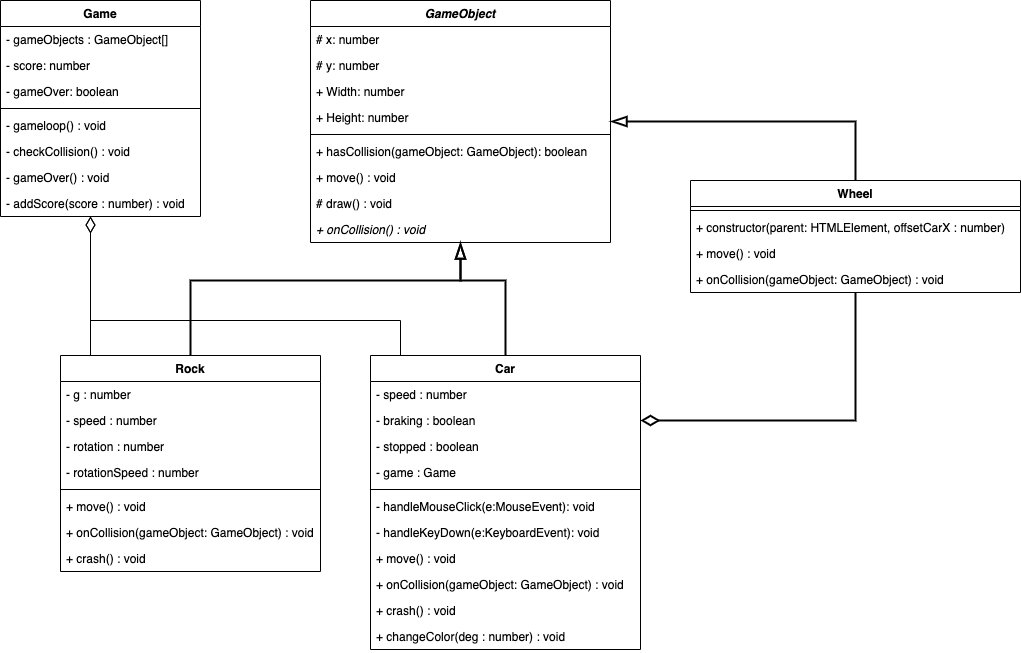

The diagram above was exported from draw.io. Its source (the exported page's mxGraphModel, read from the mxfile embedded in the PNG):
<mxGraphModel dx="1426" dy="874" grid="0" gridSize="10" guides="1" tooltips="1" connect="1" arrows="1" fold="1" page="1" pageScale="1" pageWidth="1169" pageHeight="827" math="0" shadow="0">
  <root>
    <mxCell id="0" />
    <mxCell id="1" parent="0" />
    <mxCell id="uNiuptwgJXw1O69ShiQu-51" style="edgeStyle=orthogonalEdgeStyle;rounded=0;orthogonalLoop=1;jettySize=auto;html=1;exitX=0.131;exitY=0.005;exitDx=0;exitDy=0;endArrow=diamondThin;endFill=0;endSize=14;startSize=14;strokeWidth=1;exitPerimeter=0;" parent="1" source="uNiuptwgJXw1O69ShiQu-20" target="uNiuptwgJXw1O69ShiQu-28" edge="1">
      <mxGeometry relative="1" as="geometry">
        <Array as="points">
          <mxPoint x="155" y="420" />
        </Array>
      </mxGeometry>
    </mxCell>
    <mxCell id="uNiuptwgJXw1O69ShiQu-56" style="edgeStyle=orthogonalEdgeStyle;rounded=0;orthogonalLoop=1;jettySize=auto;html=1;exitX=0.5;exitY=0;exitDx=0;exitDy=0;endArrow=blockThin;endFill=0;strokeWidth=2;endSize=12;startSize=12;" parent="1" source="uNiuptwgJXw1O69ShiQu-20" target="uNiuptwgJXw1O69ShiQu-1" edge="1">
      <mxGeometry relative="1" as="geometry">
        <Array as="points">
          <mxPoint x="255" y="344" />
          <mxPoint x="525" y="344" />
        </Array>
      </mxGeometry>
    </mxCell>
    <mxCell id="uNiuptwgJXw1O69ShiQu-52" style="edgeStyle=orthogonalEdgeStyle;rounded=0;orthogonalLoop=1;jettySize=auto;html=1;exitX=0.5;exitY=0;exitDx=0;exitDy=0;endArrow=diamondThin;endFill=0;strokeWidth=1;endSize=14;startSize=14;" parent="1" source="uNiuptwgJXw1O69ShiQu-10" target="uNiuptwgJXw1O69ShiQu-28" edge="1">
      <mxGeometry relative="1" as="geometry">
        <Array as="points">
          <mxPoint x="465" y="419" />
          <mxPoint x="465" y="384" />
          <mxPoint x="155" y="384" />
        </Array>
      </mxGeometry>
    </mxCell>
    <mxCell id="uNiuptwgJXw1O69ShiQu-55" style="edgeStyle=orthogonalEdgeStyle;rounded=0;orthogonalLoop=1;jettySize=auto;html=1;exitX=0.5;exitY=0;exitDx=0;exitDy=0;endArrow=blockThin;endFill=0;strokeWidth=2;endSize=12;startSize=12;" parent="1" source="uNiuptwgJXw1O69ShiQu-10" target="uNiuptwgJXw1O69ShiQu-1" edge="1">
      <mxGeometry relative="1" as="geometry">
        <Array as="points">
          <mxPoint x="570" y="344" />
          <mxPoint x="525" y="344" />
        </Array>
      </mxGeometry>
    </mxCell>
    <mxCell id="uNiuptwgJXw1O69ShiQu-54" style="edgeStyle=orthogonalEdgeStyle;rounded=0;orthogonalLoop=1;jettySize=auto;html=1;exitX=0.5;exitY=0;exitDx=0;exitDy=0;endArrow=blockThin;endFill=0;strokeWidth=2;endSize=12;startSize=12;" parent="1" source="uNiuptwgJXw1O69ShiQu-43" target="uNiuptwgJXw1O69ShiQu-1" edge="1">
      <mxGeometry relative="1" as="geometry" />
    </mxCell>
    <mxCell id="uNiuptwgJXw1O69ShiQu-53" style="edgeStyle=orthogonalEdgeStyle;rounded=0;orthogonalLoop=1;jettySize=auto;html=1;exitX=1;exitY=0.5;exitDx=0;exitDy=0;endArrow=none;endFill=0;startArrow=diamondThin;startFill=0;strokeWidth=2;endSize=12;startSize=14;" parent="1" source="uNiuptwgJXw1O69ShiQu-17" target="uNiuptwgJXw1O69ShiQu-43" edge="1">
      <mxGeometry relative="1" as="geometry" />
    </mxCell>
    <mxCell id="uNiuptwgJXw1O69ShiQu-1" value="GameObject" style="swimlane;fontStyle=3;align=center;verticalAlign=top;childLayout=stackLayout;horizontal=1;startSize=26;horizontalStack=0;resizeParent=1;resizeParentMax=0;resizeLast=0;collapsible=1;marginBottom=0;" parent="1" vertex="1">
      <mxGeometry x="375" y="64" width="300" height="242" as="geometry" />
    </mxCell>
    <mxCell id="uNiuptwgJXw1O69ShiQu-2" value="# x: number" style="text;strokeColor=none;fillColor=none;align=left;verticalAlign=top;spacingLeft=4;spacingRight=4;overflow=hidden;rotatable=0;points=[[0,0.5],[1,0.5]];portConstraint=eastwest;" parent="uNiuptwgJXw1O69ShiQu-1" vertex="1">
      <mxGeometry y="26" width="300" height="26" as="geometry" />
    </mxCell>
    <mxCell id="uNiuptwgJXw1O69ShiQu-5" value="# y: number" style="text;strokeColor=none;fillColor=none;align=left;verticalAlign=top;spacingLeft=4;spacingRight=4;overflow=hidden;rotatable=0;points=[[0,0.5],[1,0.5]];portConstraint=eastwest;" parent="uNiuptwgJXw1O69ShiQu-1" vertex="1">
      <mxGeometry y="52" width="300" height="26" as="geometry" />
    </mxCell>
    <mxCell id="uNiuptwgJXw1O69ShiQu-6" value="+ Width: number" style="text;strokeColor=none;fillColor=none;align=left;verticalAlign=top;spacingLeft=4;spacingRight=4;overflow=hidden;rotatable=0;points=[[0,0.5],[1,0.5]];portConstraint=eastwest;" parent="uNiuptwgJXw1O69ShiQu-1" vertex="1">
      <mxGeometry y="78" width="300" height="26" as="geometry" />
    </mxCell>
    <mxCell id="uNiuptwgJXw1O69ShiQu-7" value="+ Height: number" style="text;strokeColor=none;fillColor=none;align=left;verticalAlign=top;spacingLeft=4;spacingRight=4;overflow=hidden;rotatable=0;points=[[0,0.5],[1,0.5]];portConstraint=eastwest;" parent="uNiuptwgJXw1O69ShiQu-1" vertex="1">
      <mxGeometry y="104" width="300" height="26" as="geometry" />
    </mxCell>
    <mxCell id="uNiuptwgJXw1O69ShiQu-3" value="" style="line;strokeWidth=1;fillColor=none;align=left;verticalAlign=middle;spacingTop=-1;spacingLeft=3;spacingRight=3;rotatable=0;labelPosition=right;points=[];portConstraint=eastwest;" parent="uNiuptwgJXw1O69ShiQu-1" vertex="1">
      <mxGeometry y="130" width="300" height="8" as="geometry" />
    </mxCell>
    <mxCell id="uNiuptwgJXw1O69ShiQu-4" value="+ hasCollision(gameObject: GameObject): boolean" style="text;strokeColor=none;fillColor=none;align=left;verticalAlign=top;spacingLeft=4;spacingRight=4;overflow=hidden;rotatable=0;points=[[0,0.5],[1,0.5]];portConstraint=eastwest;" parent="uNiuptwgJXw1O69ShiQu-1" vertex="1">
      <mxGeometry y="138" width="300" height="26" as="geometry" />
    </mxCell>
    <mxCell id="uNiuptwgJXw1O69ShiQu-8" value="+ move() : void" style="text;strokeColor=none;fillColor=none;align=left;verticalAlign=top;spacingLeft=4;spacingRight=4;overflow=hidden;rotatable=0;points=[[0,0.5],[1,0.5]];portConstraint=eastwest;fontStyle=0" parent="uNiuptwgJXw1O69ShiQu-1" vertex="1">
      <mxGeometry y="164" width="300" height="26" as="geometry" />
    </mxCell>
    <mxCell id="uNiuptwgJXw1O69ShiQu-62" value="# draw() : void" style="text;strokeColor=none;fillColor=none;align=left;verticalAlign=top;spacingLeft=4;spacingRight=4;overflow=hidden;rotatable=0;points=[[0,0.5],[1,0.5]];portConstraint=eastwest;fontStyle=0" parent="uNiuptwgJXw1O69ShiQu-1" vertex="1">
      <mxGeometry y="190" width="300" height="26" as="geometry" />
    </mxCell>
    <mxCell id="uNiuptwgJXw1O69ShiQu-9" value="+ onCollision() : void" style="text;strokeColor=none;fillColor=none;align=left;verticalAlign=top;spacingLeft=4;spacingRight=4;overflow=hidden;rotatable=0;points=[[0,0.5],[1,0.5]];portConstraint=eastwest;fontStyle=2" parent="uNiuptwgJXw1O69ShiQu-1" vertex="1">
      <mxGeometry y="216" width="300" height="26" as="geometry" />
    </mxCell>
    <mxCell id="uNiuptwgJXw1O69ShiQu-43" value="Wheel" style="swimlane;fontStyle=1;align=center;verticalAlign=top;childLayout=stackLayout;horizontal=1;startSize=26;horizontalStack=0;resizeParent=1;resizeParentMax=0;resizeLast=0;collapsible=1;marginBottom=0;" parent="1" vertex="1">
      <mxGeometry x="755" y="244" width="330" height="112" as="geometry" />
    </mxCell>
    <mxCell id="uNiuptwgJXw1O69ShiQu-45" value="" style="line;strokeWidth=1;fillColor=none;align=left;verticalAlign=middle;spacingTop=-1;spacingLeft=3;spacingRight=3;rotatable=0;labelPosition=right;points=[];portConstraint=eastwest;" parent="uNiuptwgJXw1O69ShiQu-43" vertex="1">
      <mxGeometry y="26" width="330" height="8" as="geometry" />
    </mxCell>
    <mxCell id="uNiuptwgJXw1O69ShiQu-47" value="+ constructor(parent: HTMLElement, offsetCarX : number)" style="text;strokeColor=none;fillColor=none;align=left;verticalAlign=top;spacingLeft=4;spacingRight=4;overflow=hidden;rotatable=0;points=[[0,0.5],[1,0.5]];portConstraint=eastwest;" parent="uNiuptwgJXw1O69ShiQu-43" vertex="1">
      <mxGeometry y="34" width="330" height="26" as="geometry" />
    </mxCell>
    <mxCell id="uNiuptwgJXw1O69ShiQu-50" value="+ move() : void" style="text;strokeColor=none;fillColor=none;align=left;verticalAlign=top;spacingLeft=4;spacingRight=4;overflow=hidden;rotatable=0;points=[[0,0.5],[1,0.5]];portConstraint=eastwest;" parent="uNiuptwgJXw1O69ShiQu-43" vertex="1">
      <mxGeometry y="60" width="330" height="26" as="geometry" />
    </mxCell>
    <mxCell id="uNiuptwgJXw1O69ShiQu-48" value="+ onCollision(gameObject: GameObject) : void" style="text;strokeColor=none;fillColor=none;align=left;verticalAlign=top;spacingLeft=4;spacingRight=4;overflow=hidden;rotatable=0;points=[[0,0.5],[1,0.5]];portConstraint=eastwest;" parent="uNiuptwgJXw1O69ShiQu-43" vertex="1">
      <mxGeometry y="86" width="330" height="26" as="geometry" />
    </mxCell>
    <mxCell id="uNiuptwgJXw1O69ShiQu-10" value="Car" style="swimlane;fontStyle=1;align=center;verticalAlign=top;childLayout=stackLayout;horizontal=1;startSize=26;horizontalStack=0;resizeParent=1;resizeParentMax=0;resizeLast=0;collapsible=1;marginBottom=0;" parent="1" vertex="1">
      <mxGeometry x="435" y="419" width="270" height="294" as="geometry" />
    </mxCell>
    <mxCell id="uNiuptwgJXw1O69ShiQu-11" value="- speed : number" style="text;strokeColor=none;fillColor=none;align=left;verticalAlign=top;spacingLeft=4;spacingRight=4;overflow=hidden;rotatable=0;points=[[0,0.5],[1,0.5]];portConstraint=eastwest;" parent="uNiuptwgJXw1O69ShiQu-10" vertex="1">
      <mxGeometry y="26" width="270" height="26" as="geometry" />
    </mxCell>
    <mxCell id="uNiuptwgJXw1O69ShiQu-17" value="- braking : boolean" style="text;strokeColor=none;fillColor=none;align=left;verticalAlign=top;spacingLeft=4;spacingRight=4;overflow=hidden;rotatable=0;points=[[0,0.5],[1,0.5]];portConstraint=eastwest;" parent="uNiuptwgJXw1O69ShiQu-10" vertex="1">
      <mxGeometry y="52" width="270" height="26" as="geometry" />
    </mxCell>
    <mxCell id="uNiuptwgJXw1O69ShiQu-18" value="- stopped : boolean" style="text;strokeColor=none;fillColor=none;align=left;verticalAlign=top;spacingLeft=4;spacingRight=4;overflow=hidden;rotatable=0;points=[[0,0.5],[1,0.5]];portConstraint=eastwest;" parent="uNiuptwgJXw1O69ShiQu-10" vertex="1">
      <mxGeometry y="78" width="270" height="26" as="geometry" />
    </mxCell>
    <mxCell id="uNiuptwgJXw1O69ShiQu-19" value="- game : Game" style="text;strokeColor=none;fillColor=none;align=left;verticalAlign=top;spacingLeft=4;spacingRight=4;overflow=hidden;rotatable=0;points=[[0,0.5],[1,0.5]];portConstraint=eastwest;" parent="uNiuptwgJXw1O69ShiQu-10" vertex="1">
      <mxGeometry y="104" width="270" height="26" as="geometry" />
    </mxCell>
    <mxCell id="uNiuptwgJXw1O69ShiQu-12" value="" style="line;strokeWidth=1;fillColor=none;align=left;verticalAlign=middle;spacingTop=-1;spacingLeft=3;spacingRight=3;rotatable=0;labelPosition=right;points=[];portConstraint=eastwest;" parent="uNiuptwgJXw1O69ShiQu-10" vertex="1">
      <mxGeometry y="130" width="270" height="8" as="geometry" />
    </mxCell>
    <mxCell id="uNiuptwgJXw1O69ShiQu-13" value="- handleMouseClick(e:MouseEvent): void" style="text;strokeColor=none;fillColor=none;align=left;verticalAlign=top;spacingLeft=4;spacingRight=4;overflow=hidden;rotatable=0;points=[[0,0.5],[1,0.5]];portConstraint=eastwest;" parent="uNiuptwgJXw1O69ShiQu-10" vertex="1">
      <mxGeometry y="138" width="270" height="26" as="geometry" />
    </mxCell>
    <mxCell id="uNiuptwgJXw1O69ShiQu-14" value="- handleKeyDown(e:KeyboardEvent): void" style="text;strokeColor=none;fillColor=none;align=left;verticalAlign=top;spacingLeft=4;spacingRight=4;overflow=hidden;rotatable=0;points=[[0,0.5],[1,0.5]];portConstraint=eastwest;" parent="uNiuptwgJXw1O69ShiQu-10" vertex="1">
      <mxGeometry y="164" width="270" height="26" as="geometry" />
    </mxCell>
    <mxCell id="uNiuptwgJXw1O69ShiQu-15" value="+ move() : void" style="text;strokeColor=none;fillColor=none;align=left;verticalAlign=top;spacingLeft=4;spacingRight=4;overflow=hidden;rotatable=0;points=[[0,0.5],[1,0.5]];portConstraint=eastwest;" parent="uNiuptwgJXw1O69ShiQu-10" vertex="1">
      <mxGeometry y="190" width="270" height="26" as="geometry" />
    </mxCell>
    <mxCell id="uNiuptwgJXw1O69ShiQu-16" value="+ onCollision(gameObject: GameObject) : void" style="text;strokeColor=none;fillColor=none;align=left;verticalAlign=top;spacingLeft=4;spacingRight=4;overflow=hidden;rotatable=0;points=[[0,0.5],[1,0.5]];portConstraint=eastwest;" parent="uNiuptwgJXw1O69ShiQu-10" vertex="1">
      <mxGeometry y="216" width="270" height="26" as="geometry" />
    </mxCell>
    <mxCell id="uNiuptwgJXw1O69ShiQu-57" value="+ crash() : void" style="text;strokeColor=none;fillColor=none;align=left;verticalAlign=top;spacingLeft=4;spacingRight=4;overflow=hidden;rotatable=0;points=[[0,0.5],[1,0.5]];portConstraint=eastwest;" parent="uNiuptwgJXw1O69ShiQu-10" vertex="1">
      <mxGeometry y="242" width="270" height="26" as="geometry" />
    </mxCell>
    <mxCell id="uNiuptwgJXw1O69ShiQu-61" value="+ changeColor(deg : number) : void" style="text;strokeColor=none;fillColor=none;align=left;verticalAlign=top;spacingLeft=4;spacingRight=4;overflow=hidden;rotatable=0;points=[[0,0.5],[1,0.5]];portConstraint=eastwest;" parent="uNiuptwgJXw1O69ShiQu-10" vertex="1">
      <mxGeometry y="268" width="270" height="26" as="geometry" />
    </mxCell>
    <mxCell id="uNiuptwgJXw1O69ShiQu-20" value="Rock" style="swimlane;fontStyle=1;align=center;verticalAlign=top;childLayout=stackLayout;horizontal=1;startSize=26;horizontalStack=0;resizeParent=1;resizeParentMax=0;resizeLast=0;collapsible=1;marginBottom=0;" parent="1" vertex="1">
      <mxGeometry x="125" y="419" width="260" height="216" as="geometry" />
    </mxCell>
    <mxCell id="uNiuptwgJXw1O69ShiQu-21" value="- g : number" style="text;strokeColor=none;fillColor=none;align=left;verticalAlign=top;spacingLeft=4;spacingRight=4;overflow=hidden;rotatable=0;points=[[0,0.5],[1,0.5]];portConstraint=eastwest;" parent="uNiuptwgJXw1O69ShiQu-20" vertex="1">
      <mxGeometry y="26" width="260" height="26" as="geometry" />
    </mxCell>
    <mxCell id="uNiuptwgJXw1O69ShiQu-24" value="- speed : number" style="text;strokeColor=none;fillColor=none;align=left;verticalAlign=top;spacingLeft=4;spacingRight=4;overflow=hidden;rotatable=0;points=[[0,0.5],[1,0.5]];portConstraint=eastwest;" parent="uNiuptwgJXw1O69ShiQu-20" vertex="1">
      <mxGeometry y="52" width="260" height="26" as="geometry" />
    </mxCell>
    <mxCell id="uNiuptwgJXw1O69ShiQu-25" value="- rotation : number" style="text;strokeColor=none;fillColor=none;align=left;verticalAlign=top;spacingLeft=4;spacingRight=4;overflow=hidden;rotatable=0;points=[[0,0.5],[1,0.5]];portConstraint=eastwest;" parent="uNiuptwgJXw1O69ShiQu-20" vertex="1">
      <mxGeometry y="78" width="260" height="26" as="geometry" />
    </mxCell>
    <mxCell id="uNiuptwgJXw1O69ShiQu-26" value="- rotationSpeed : number" style="text;strokeColor=none;fillColor=none;align=left;verticalAlign=top;spacingLeft=4;spacingRight=4;overflow=hidden;rotatable=0;points=[[0,0.5],[1,0.5]];portConstraint=eastwest;" parent="uNiuptwgJXw1O69ShiQu-20" vertex="1">
      <mxGeometry y="104" width="260" height="26" as="geometry" />
    </mxCell>
    <mxCell id="uNiuptwgJXw1O69ShiQu-22" value="" style="line;strokeWidth=1;fillColor=none;align=left;verticalAlign=middle;spacingTop=-1;spacingLeft=3;spacingRight=3;rotatable=0;labelPosition=right;points=[];portConstraint=eastwest;" parent="uNiuptwgJXw1O69ShiQu-20" vertex="1">
      <mxGeometry y="130" width="260" height="8" as="geometry" />
    </mxCell>
    <mxCell id="uNiuptwgJXw1O69ShiQu-23" value="+ move() : void" style="text;strokeColor=none;fillColor=none;align=left;verticalAlign=top;spacingLeft=4;spacingRight=4;overflow=hidden;rotatable=0;points=[[0,0.5],[1,0.5]];portConstraint=eastwest;" parent="uNiuptwgJXw1O69ShiQu-20" vertex="1">
      <mxGeometry y="138" width="260" height="26" as="geometry" />
    </mxCell>
    <mxCell id="uNiuptwgJXw1O69ShiQu-60" value="+ onCollision(gameObject: GameObject) : void" style="text;strokeColor=none;fillColor=none;align=left;verticalAlign=top;spacingLeft=4;spacingRight=4;overflow=hidden;rotatable=0;points=[[0,0.5],[1,0.5]];portConstraint=eastwest;" parent="uNiuptwgJXw1O69ShiQu-20" vertex="1">
      <mxGeometry y="164" width="260" height="26" as="geometry" />
    </mxCell>
    <mxCell id="uNiuptwgJXw1O69ShiQu-27" value="+ crash() : void" style="text;strokeColor=none;fillColor=none;align=left;verticalAlign=top;spacingLeft=4;spacingRight=4;overflow=hidden;rotatable=0;points=[[0,0.5],[1,0.5]];portConstraint=eastwest;" parent="uNiuptwgJXw1O69ShiQu-20" vertex="1">
      <mxGeometry y="190" width="260" height="26" as="geometry" />
    </mxCell>
    <mxCell id="uNiuptwgJXw1O69ShiQu-28" value="Game" style="swimlane;fontStyle=1;align=center;verticalAlign=top;childLayout=stackLayout;horizontal=1;startSize=26;horizontalStack=0;resizeParent=1;resizeParentMax=0;resizeLast=0;collapsible=1;marginBottom=0;" parent="1" vertex="1">
      <mxGeometry x="65" y="64" width="200" height="216" as="geometry" />
    </mxCell>
    <mxCell id="uNiuptwgJXw1O69ShiQu-29" value="- gameObjects : GameObject[]" style="text;strokeColor=none;fillColor=none;align=left;verticalAlign=top;spacingLeft=4;spacingRight=4;overflow=hidden;rotatable=0;points=[[0,0.5],[1,0.5]];portConstraint=eastwest;" parent="uNiuptwgJXw1O69ShiQu-28" vertex="1">
      <mxGeometry y="26" width="200" height="26" as="geometry" />
    </mxCell>
    <mxCell id="uNiuptwgJXw1O69ShiQu-38" value="- score: number" style="text;strokeColor=none;fillColor=none;align=left;verticalAlign=top;spacingLeft=4;spacingRight=4;overflow=hidden;rotatable=0;points=[[0,0.5],[1,0.5]];portConstraint=eastwest;" parent="uNiuptwgJXw1O69ShiQu-28" vertex="1">
      <mxGeometry y="52" width="200" height="26" as="geometry" />
    </mxCell>
    <mxCell id="uNiuptwgJXw1O69ShiQu-39" value="- gameOver: boolean" style="text;strokeColor=none;fillColor=none;align=left;verticalAlign=top;spacingLeft=4;spacingRight=4;overflow=hidden;rotatable=0;points=[[0,0.5],[1,0.5]];portConstraint=eastwest;" parent="uNiuptwgJXw1O69ShiQu-28" vertex="1">
      <mxGeometry y="78" width="200" height="26" as="geometry" />
    </mxCell>
    <mxCell id="uNiuptwgJXw1O69ShiQu-30" value="" style="line;strokeWidth=1;fillColor=none;align=left;verticalAlign=middle;spacingTop=-1;spacingLeft=3;spacingRight=3;rotatable=0;labelPosition=right;points=[];portConstraint=eastwest;" parent="uNiuptwgJXw1O69ShiQu-28" vertex="1">
      <mxGeometry y="104" width="200" height="8" as="geometry" />
    </mxCell>
    <mxCell id="uNiuptwgJXw1O69ShiQu-31" value="- gameloop() : void" style="text;strokeColor=none;fillColor=none;align=left;verticalAlign=top;spacingLeft=4;spacingRight=4;overflow=hidden;rotatable=0;points=[[0,0.5],[1,0.5]];portConstraint=eastwest;" parent="uNiuptwgJXw1O69ShiQu-28" vertex="1">
      <mxGeometry y="112" width="200" height="26" as="geometry" />
    </mxCell>
    <mxCell id="uNiuptwgJXw1O69ShiQu-40" value="- checkCollision() : void" style="text;strokeColor=none;fillColor=none;align=left;verticalAlign=top;spacingLeft=4;spacingRight=4;overflow=hidden;rotatable=0;points=[[0,0.5],[1,0.5]];portConstraint=eastwest;" parent="uNiuptwgJXw1O69ShiQu-28" vertex="1">
      <mxGeometry y="138" width="200" height="26" as="geometry" />
    </mxCell>
    <mxCell id="uNiuptwgJXw1O69ShiQu-41" value="- gameOver() : void" style="text;strokeColor=none;fillColor=none;align=left;verticalAlign=top;spacingLeft=4;spacingRight=4;overflow=hidden;rotatable=0;points=[[0,0.5],[1,0.5]];portConstraint=eastwest;" parent="uNiuptwgJXw1O69ShiQu-28" vertex="1">
      <mxGeometry y="164" width="200" height="26" as="geometry" />
    </mxCell>
    <mxCell id="uNiuptwgJXw1O69ShiQu-42" value="- addScore(score : number) : void" style="text;strokeColor=none;fillColor=none;align=left;verticalAlign=top;spacingLeft=4;spacingRight=4;overflow=hidden;rotatable=0;points=[[0,0.5],[1,0.5]];portConstraint=eastwest;" parent="uNiuptwgJXw1O69ShiQu-28" vertex="1">
      <mxGeometry y="190" width="200" height="26" as="geometry" />
    </mxCell>
  </root>
</mxGraphModel>